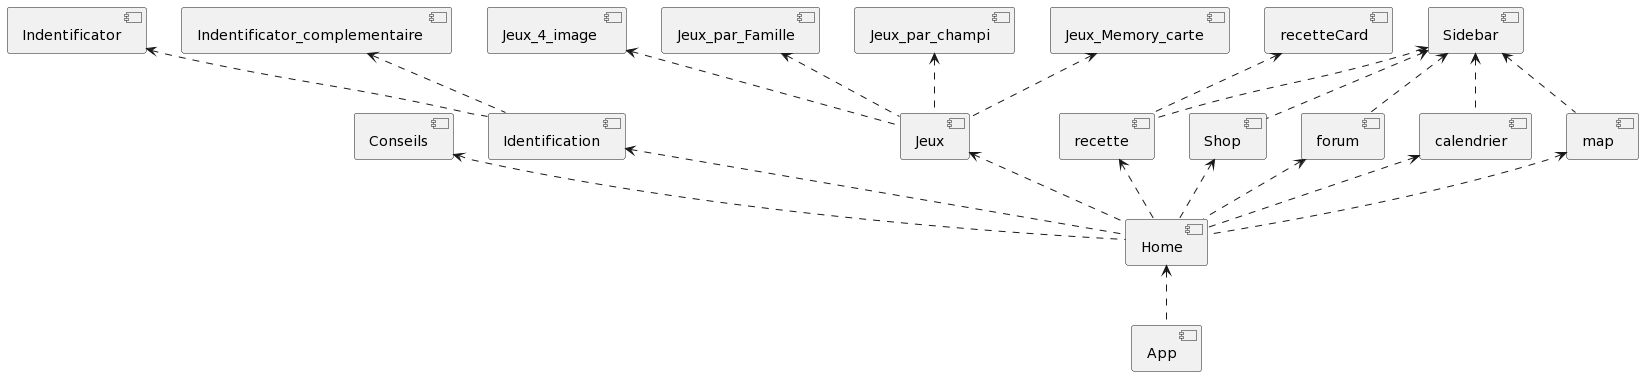

The diagram above was rendered by PlantUML. Its source (embedded in the PNG):
@startuml
[Home] <.. [App]
[Conseils] <.. [Home]
[Identification] <.. [Home]
[Jeux] <.. [Home]
[Jeux_4_image ] <.. [Jeux]
[Jeux_par_Famille] <.. [Jeux]
[Jeux_par_champi] <.. [Jeux]
[Jeux_Memory_carte] <.. [Jeux]
[Indentificator] <.. [Identification]
[Indentificator_complementaire ] <.. [Identification]
[recette] <.. [Home]
[recetteCard] <.. [recette]

[Shop] <.. [Home]
[forum] <.. [Home]
[calendrier] <.. [Home]
[map] <.. [Home]

[Sidebar] <.. [forum]
[Sidebar] <.. [Shop]
[Sidebar] <.. [calendrier]
[Sidebar] <.. [map]
[Sidebar] <.. [recette]
@enduml